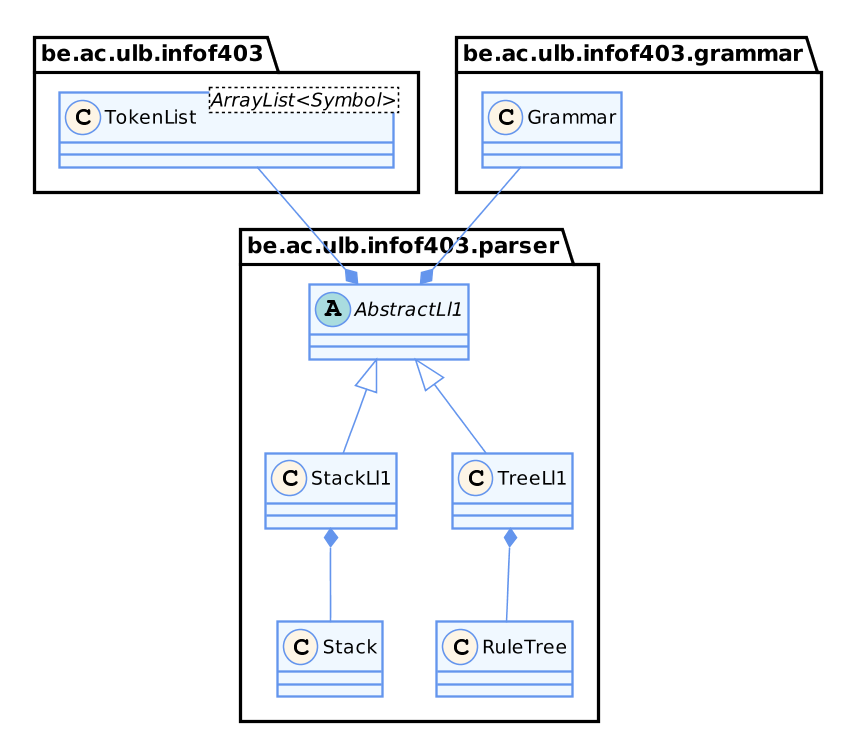

The diagram above was rendered by PlantUML. Its source (embedded in the PNG):
@startuml
'accessibilité
skinparam classAttributeIconSize 0

'pas d'ombre
skinparam shadowing false

'taille de l'image
skinparam dpi 150

'couleurs
skinparam class {
  BackgroundColor AliceBlue
  ArrowColor CornflowerBlue
  BorderColor CornflowerBlue
}
skinparam stereotypeCBackgroundColor OldLace

package "be.ac.ulb.infof403" {
    class TokenList<ArrayList<Symbol>> {
    
    }
}

package "be.ac.ulb.infof403.grammar" {

    class Grammar {
    
    }

}

package "be.ac.ulb.infof403.parser" {
    abstract class AbstractLl1 {
    
    }
    
    class Stack {
    
    }
    
    class RuleTree {
    
    }
    
    class StackLl1 {
    
    }
    
    class TreeLl1 {
    
    }
}


StackLl1 *-down- Stack
TreeLl1 *-down- RuleTree
Grammar --* AbstractLl1
TokenList --* AbstractLl1
StackLl1 -up-|> AbstractLl1
TreeLl1 -up-|> AbstractLl1
@enduml